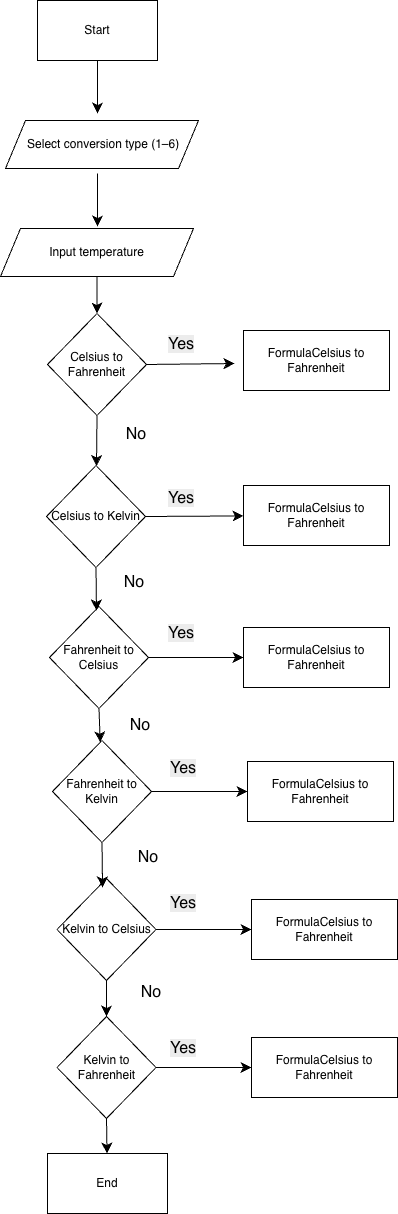

The diagram above was exported from draw.io. Its source (the exported page's mxGraphModel, read from the mxfile embedded in the PNG):
<mxGraphModel dx="565" dy="1131" grid="0" gridSize="10" guides="1" tooltips="1" connect="1" arrows="1" fold="1" page="0" pageScale="1" pageWidth="827" pageHeight="1169" math="0" shadow="0">
  <root>
    <mxCell id="0" />
    <mxCell id="1" parent="0" />
    <mxCell id="gGnAXipNJNa8whBpj8HA-15" style="edgeStyle=none;curved=1;rounded=0;orthogonalLoop=1;jettySize=auto;html=1;exitX=0.5;exitY=1;exitDx=0;exitDy=0;entryX=0.5;entryY=0;entryDx=0;entryDy=0;fontSize=12;startSize=8;endSize=8;" edge="1" parent="1" source="gGnAXipNJNa8whBpj8HA-1">
      <mxGeometry relative="1" as="geometry">
        <mxPoint x="155" y="45" as="targetPoint" />
      </mxGeometry>
    </mxCell>
    <mxCell id="gGnAXipNJNa8whBpj8HA-1" value="Start" style="rounded=0;whiteSpace=wrap;html=1;" vertex="1" parent="1">
      <mxGeometry x="95" y="-68" width="120" height="60" as="geometry" />
    </mxCell>
    <mxCell id="3aDNu8zzgThMFhxFwlc6-17" value="" style="edgeStyle=none;curved=1;rounded=0;orthogonalLoop=1;jettySize=auto;html=1;fontSize=12;startSize=8;endSize=8;exitX=1;exitY=0.5;exitDx=0;exitDy=0;" edge="1" parent="1" source="3aDNu8zzgThMFhxFwlc6-19">
      <mxGeometry relative="1" as="geometry">
        <mxPoint x="234" y="295" as="sourcePoint" />
        <mxPoint x="292" y="295" as="targetPoint" />
      </mxGeometry>
    </mxCell>
    <mxCell id="gGnAXipNJNa8whBpj8HA-13" value="" style="endArrow=classic;html=1;rounded=0;fontSize=12;startSize=8;endSize=8;curved=1;entryX=0.5;entryY=0;entryDx=0;entryDy=0;exitX=0.5;exitY=1;exitDx=0;exitDy=0;" edge="1" parent="1">
      <mxGeometry width="50" height="50" relative="1" as="geometry">
        <mxPoint x="155" y="105" as="sourcePoint" />
        <mxPoint x="155" y="158" as="targetPoint" />
      </mxGeometry>
    </mxCell>
    <mxCell id="gGnAXipNJNa8whBpj8HA-18" value="&lt;p class=&quot;p1&quot;&gt;FormulaCelsius to Fahrenheit&lt;/p&gt;" style="rounded=0;whiteSpace=wrap;html=1;" vertex="1" parent="1">
      <mxGeometry x="301" y="262" width="146" height="60" as="geometry" />
    </mxCell>
    <mxCell id="3aDNu8zzgThMFhxFwlc6-24" style="edgeStyle=none;curved=1;rounded=0;orthogonalLoop=1;jettySize=auto;html=1;exitX=0.5;exitY=1;exitDx=0;exitDy=0;fontSize=12;startSize=8;endSize=8;" edge="1" parent="1" source="3aDNu8zzgThMFhxFwlc6-19" target="3aDNu8zzgThMFhxFwlc6-23">
      <mxGeometry relative="1" as="geometry" />
    </mxCell>
    <mxCell id="3aDNu8zzgThMFhxFwlc6-19" value="Celsius to Fahrenheit" style="rhombus;whiteSpace=wrap;html=1;" vertex="1" parent="1">
      <mxGeometry x="105" y="245" width="99" height="102" as="geometry" />
    </mxCell>
    <mxCell id="3aDNu8zzgThMFhxFwlc6-62" style="edgeStyle=none;curved=1;rounded=0;orthogonalLoop=1;jettySize=auto;html=1;exitX=0.5;exitY=1;exitDx=0;exitDy=0;entryX=0.5;entryY=0;entryDx=0;entryDy=0;fontSize=12;startSize=8;endSize=8;" edge="1" parent="1" source="3aDNu8zzgThMFhxFwlc6-20" target="3aDNu8zzgThMFhxFwlc6-19">
      <mxGeometry relative="1" as="geometry" />
    </mxCell>
    <mxCell id="3aDNu8zzgThMFhxFwlc6-20" value="Input temperature" style="shape=parallelogram;perimeter=parallelogramPerimeter;whiteSpace=wrap;html=1;fixedSize=1;" vertex="1" parent="1">
      <mxGeometry x="58" y="160" width="193" height="48" as="geometry" />
    </mxCell>
    <mxCell id="3aDNu8zzgThMFhxFwlc6-28" style="edgeStyle=none;curved=1;rounded=0;orthogonalLoop=1;jettySize=auto;html=1;exitX=1;exitY=0.5;exitDx=0;exitDy=0;fontSize=12;startSize=8;endSize=8;" edge="1" parent="1" source="3aDNu8zzgThMFhxFwlc6-23" target="3aDNu8zzgThMFhxFwlc6-26">
      <mxGeometry relative="1" as="geometry" />
    </mxCell>
    <mxCell id="3aDNu8zzgThMFhxFwlc6-23" value="Celsius to Kelvin" style="rhombus;whiteSpace=wrap;html=1;" vertex="1" parent="1">
      <mxGeometry x="104" y="397" width="99" height="102" as="geometry" />
    </mxCell>
    <mxCell id="3aDNu8zzgThMFhxFwlc6-26" value="&lt;p class=&quot;p1&quot;&gt;FormulaCelsius to Fahrenheit&lt;/p&gt;" style="rounded=0;whiteSpace=wrap;html=1;" vertex="1" parent="1">
      <mxGeometry x="301" y="417" width="146" height="60" as="geometry" />
    </mxCell>
    <mxCell id="3aDNu8zzgThMFhxFwlc6-27" value="&lt;span style=&quot;color: rgb(0, 0, 0); font-family: Helvetica; font-size: 16px; font-style: normal; font-variant-ligatures: normal; font-variant-caps: normal; font-weight: 400; letter-spacing: normal; orphans: 2; text-align: center; text-indent: 0px; text-transform: none; widows: 2; word-spacing: 0px; -webkit-text-stroke-width: 0px; white-space: normal; background-color: rgb(236, 236, 236); text-decoration-thickness: initial; text-decoration-style: initial; text-decoration-color: initial; display: inline !important; float: none;&quot;&gt;Yes&lt;/span&gt;" style="text;whiteSpace=wrap;html=1;" vertex="1" parent="1">
      <mxGeometry x="224" y="260" width="54" height="41" as="geometry" />
    </mxCell>
    <mxCell id="3aDNu8zzgThMFhxFwlc6-29" value="&lt;span style=&quot;color: rgb(0, 0, 0); font-family: Helvetica; font-size: 16px; font-style: normal; font-variant-ligatures: normal; font-variant-caps: normal; font-weight: 400; letter-spacing: normal; orphans: 2; text-align: center; text-indent: 0px; text-transform: none; widows: 2; word-spacing: 0px; -webkit-text-stroke-width: 0px; white-space: normal; background-color: rgb(236, 236, 236); text-decoration-thickness: initial; text-decoration-style: initial; text-decoration-color: initial; display: inline !important; float: none;&quot;&gt;Yes&lt;/span&gt;" style="text;whiteSpace=wrap;html=1;" vertex="1" parent="1">
      <mxGeometry x="224" y="414" width="54" height="41" as="geometry" />
    </mxCell>
    <mxCell id="3aDNu8zzgThMFhxFwlc6-31" value="No" style="text;html=1;whiteSpace=wrap;strokeColor=none;fillColor=none;align=center;verticalAlign=middle;rounded=0;fontSize=16;" vertex="1" parent="1">
      <mxGeometry x="164" y="351" width="60" height="30" as="geometry" />
    </mxCell>
    <mxCell id="3aDNu8zzgThMFhxFwlc6-40" style="edgeStyle=none;curved=1;rounded=0;orthogonalLoop=1;jettySize=auto;html=1;entryX=0;entryY=0.5;entryDx=0;entryDy=0;fontSize=12;startSize=8;endSize=8;" edge="1" parent="1" source="3aDNu8zzgThMFhxFwlc6-32" target="3aDNu8zzgThMFhxFwlc6-36">
      <mxGeometry relative="1" as="geometry" />
    </mxCell>
    <mxCell id="3aDNu8zzgThMFhxFwlc6-46" style="edgeStyle=none;curved=1;rounded=0;orthogonalLoop=1;jettySize=auto;html=1;exitX=0.5;exitY=1;exitDx=0;exitDy=0;fontSize=12;startSize=8;endSize=8;" edge="1" parent="1" source="3aDNu8zzgThMFhxFwlc6-32" target="3aDNu8zzgThMFhxFwlc6-33">
      <mxGeometry relative="1" as="geometry" />
    </mxCell>
    <mxCell id="3aDNu8zzgThMFhxFwlc6-32" value="Fahrenheit to Celsius" style="rhombus;whiteSpace=wrap;html=1;" vertex="1" parent="1">
      <mxGeometry x="107" y="538" width="99" height="102" as="geometry" />
    </mxCell>
    <mxCell id="3aDNu8zzgThMFhxFwlc6-41" style="edgeStyle=none;curved=1;rounded=0;orthogonalLoop=1;jettySize=auto;html=1;exitX=1;exitY=0.5;exitDx=0;exitDy=0;fontSize=12;startSize=8;endSize=8;" edge="1" parent="1" source="3aDNu8zzgThMFhxFwlc6-33" target="3aDNu8zzgThMFhxFwlc6-37">
      <mxGeometry relative="1" as="geometry" />
    </mxCell>
    <mxCell id="3aDNu8zzgThMFhxFwlc6-33" value="Fahrenheit to Kelvin" style="rhombus;whiteSpace=wrap;html=1;" vertex="1" parent="1">
      <mxGeometry x="110" y="672" width="99" height="102" as="geometry" />
    </mxCell>
    <mxCell id="3aDNu8zzgThMFhxFwlc6-42" style="edgeStyle=none;curved=1;rounded=0;orthogonalLoop=1;jettySize=auto;html=1;exitX=1;exitY=0.5;exitDx=0;exitDy=0;fontSize=12;startSize=8;endSize=8;" edge="1" parent="1" source="3aDNu8zzgThMFhxFwlc6-34" target="3aDNu8zzgThMFhxFwlc6-38">
      <mxGeometry relative="1" as="geometry" />
    </mxCell>
    <mxCell id="3aDNu8zzgThMFhxFwlc6-48" value="" style="edgeStyle=none;curved=1;rounded=0;orthogonalLoop=1;jettySize=auto;html=1;fontSize=12;startSize=8;endSize=8;" edge="1" parent="1" source="3aDNu8zzgThMFhxFwlc6-34" target="3aDNu8zzgThMFhxFwlc6-35">
      <mxGeometry relative="1" as="geometry" />
    </mxCell>
    <mxCell id="3aDNu8zzgThMFhxFwlc6-34" value="&lt;div&gt;Kelvin to Celsius&lt;/div&gt;" style="rhombus;whiteSpace=wrap;html=1;" vertex="1" parent="1">
      <mxGeometry x="114.5" y="810" width="99" height="102" as="geometry" />
    </mxCell>
    <mxCell id="3aDNu8zzgThMFhxFwlc6-43" style="edgeStyle=none;curved=1;rounded=0;orthogonalLoop=1;jettySize=auto;html=1;exitX=1;exitY=0.5;exitDx=0;exitDy=0;fontSize=12;startSize=8;endSize=8;" edge="1" parent="1" source="3aDNu8zzgThMFhxFwlc6-35" target="3aDNu8zzgThMFhxFwlc6-39">
      <mxGeometry relative="1" as="geometry" />
    </mxCell>
    <mxCell id="3aDNu8zzgThMFhxFwlc6-65" style="edgeStyle=none;curved=1;rounded=0;orthogonalLoop=1;jettySize=auto;html=1;exitX=0.5;exitY=1;exitDx=0;exitDy=0;fontSize=12;startSize=8;endSize=8;" edge="1" parent="1" source="3aDNu8zzgThMFhxFwlc6-35" target="3aDNu8zzgThMFhxFwlc6-64">
      <mxGeometry relative="1" as="geometry" />
    </mxCell>
    <mxCell id="3aDNu8zzgThMFhxFwlc6-35" value="Kelvin to Fahrenheit" style="rhombus;whiteSpace=wrap;html=1;" vertex="1" parent="1">
      <mxGeometry x="114.5" y="948" width="99" height="102" as="geometry" />
    </mxCell>
    <mxCell id="3aDNu8zzgThMFhxFwlc6-36" value="&lt;p class=&quot;p1&quot;&gt;FormulaCelsius to Fahrenheit&lt;/p&gt;" style="rounded=0;whiteSpace=wrap;html=1;" vertex="1" parent="1">
      <mxGeometry x="301" y="559" width="146" height="60" as="geometry" />
    </mxCell>
    <mxCell id="3aDNu8zzgThMFhxFwlc6-37" value="&lt;p class=&quot;p1&quot;&gt;FormulaCelsius to Fahrenheit&lt;/p&gt;" style="rounded=0;whiteSpace=wrap;html=1;" vertex="1" parent="1">
      <mxGeometry x="305" y="693" width="146" height="60" as="geometry" />
    </mxCell>
    <mxCell id="3aDNu8zzgThMFhxFwlc6-38" value="&lt;p class=&quot;p1&quot;&gt;FormulaCelsius to Fahrenheit&lt;/p&gt;" style="rounded=0;whiteSpace=wrap;html=1;" vertex="1" parent="1">
      <mxGeometry x="309" y="831" width="146" height="60" as="geometry" />
    </mxCell>
    <mxCell id="3aDNu8zzgThMFhxFwlc6-39" value="&lt;p class=&quot;p1&quot;&gt;FormulaCelsius to Fahrenheit&lt;/p&gt;" style="rounded=0;whiteSpace=wrap;html=1;" vertex="1" parent="1">
      <mxGeometry x="309" y="969" width="146" height="60" as="geometry" />
    </mxCell>
    <mxCell id="3aDNu8zzgThMFhxFwlc6-44" style="edgeStyle=none;curved=1;rounded=0;orthogonalLoop=1;jettySize=auto;html=1;exitX=0.5;exitY=1;exitDx=0;exitDy=0;fontSize=12;startSize=8;endSize=8;" edge="1" parent="1" source="3aDNu8zzgThMFhxFwlc6-23">
      <mxGeometry relative="1" as="geometry">
        <mxPoint x="154" y="542" as="targetPoint" />
      </mxGeometry>
    </mxCell>
    <mxCell id="3aDNu8zzgThMFhxFwlc6-47" style="edgeStyle=none;curved=1;rounded=0;orthogonalLoop=1;jettySize=auto;html=1;exitX=0.5;exitY=1;exitDx=0;exitDy=0;entryX=0.46;entryY=0.088;entryDx=0;entryDy=0;entryPerimeter=0;fontSize=12;startSize=8;endSize=8;" edge="1" parent="1" source="3aDNu8zzgThMFhxFwlc6-33" target="3aDNu8zzgThMFhxFwlc6-34">
      <mxGeometry relative="1" as="geometry" />
    </mxCell>
    <mxCell id="3aDNu8zzgThMFhxFwlc6-49" value="&lt;span style=&quot;color: rgb(0, 0, 0); font-family: Helvetica; font-size: 16px; font-style: normal; font-variant-ligatures: normal; font-variant-caps: normal; font-weight: 400; letter-spacing: normal; orphans: 2; text-align: center; text-indent: 0px; text-transform: none; widows: 2; word-spacing: 0px; -webkit-text-stroke-width: 0px; white-space: normal; background-color: rgb(236, 236, 236); text-decoration-thickness: initial; text-decoration-style: initial; text-decoration-color: initial; display: inline !important; float: none;&quot;&gt;Yes&lt;/span&gt;" style="text;whiteSpace=wrap;html=1;" vertex="1" parent="1">
      <mxGeometry x="224" y="549" width="54" height="41" as="geometry" />
    </mxCell>
    <mxCell id="3aDNu8zzgThMFhxFwlc6-53" value="&lt;span style=&quot;color: rgb(0, 0, 0); font-family: Helvetica; font-size: 16px; font-style: normal; font-variant-ligatures: normal; font-variant-caps: normal; font-weight: 400; letter-spacing: normal; orphans: 2; text-align: center; text-indent: 0px; text-transform: none; widows: 2; word-spacing: 0px; -webkit-text-stroke-width: 0px; white-space: normal; background-color: rgb(236, 236, 236); text-decoration-thickness: initial; text-decoration-style: initial; text-decoration-color: initial; display: inline !important; float: none;&quot;&gt;Yes&lt;/span&gt;" style="text;whiteSpace=wrap;html=1;" vertex="1" parent="1">
      <mxGeometry x="226" y="684" width="54" height="41" as="geometry" />
    </mxCell>
    <mxCell id="3aDNu8zzgThMFhxFwlc6-54" value="&lt;span style=&quot;color: rgb(0, 0, 0); font-family: Helvetica; font-size: 16px; font-style: normal; font-variant-ligatures: normal; font-variant-caps: normal; font-weight: 400; letter-spacing: normal; orphans: 2; text-align: center; text-indent: 0px; text-transform: none; widows: 2; word-spacing: 0px; -webkit-text-stroke-width: 0px; white-space: normal; background-color: rgb(236, 236, 236); text-decoration-thickness: initial; text-decoration-style: initial; text-decoration-color: initial; display: inline !important; float: none;&quot;&gt;Yes&lt;/span&gt;" style="text;whiteSpace=wrap;html=1;" vertex="1" parent="1">
      <mxGeometry x="226" y="819" width="54" height="41" as="geometry" />
    </mxCell>
    <mxCell id="3aDNu8zzgThMFhxFwlc6-55" value="&lt;span style=&quot;color: rgb(0, 0, 0); font-family: Helvetica; font-size: 16px; font-style: normal; font-variant-ligatures: normal; font-variant-caps: normal; font-weight: 400; letter-spacing: normal; orphans: 2; text-align: center; text-indent: 0px; text-transform: none; widows: 2; word-spacing: 0px; -webkit-text-stroke-width: 0px; white-space: normal; background-color: rgb(236, 236, 236); text-decoration-thickness: initial; text-decoration-style: initial; text-decoration-color: initial; display: inline !important; float: none;&quot;&gt;Yes&lt;/span&gt;" style="text;whiteSpace=wrap;html=1;" vertex="1" parent="1">
      <mxGeometry x="226" y="964" width="54" height="41" as="geometry" />
    </mxCell>
    <mxCell id="3aDNu8zzgThMFhxFwlc6-56" value="No" style="text;html=1;whiteSpace=wrap;strokeColor=none;fillColor=none;align=center;verticalAlign=middle;rounded=0;fontSize=16;" vertex="1" parent="1">
      <mxGeometry x="162" y="499" width="60" height="30" as="geometry" />
    </mxCell>
    <mxCell id="3aDNu8zzgThMFhxFwlc6-57" value="No" style="text;html=1;whiteSpace=wrap;strokeColor=none;fillColor=none;align=center;verticalAlign=middle;rounded=0;fontSize=16;" vertex="1" parent="1">
      <mxGeometry x="168" y="642" width="60" height="30" as="geometry" />
    </mxCell>
    <mxCell id="3aDNu8zzgThMFhxFwlc6-58" value="No" style="text;html=1;whiteSpace=wrap;strokeColor=none;fillColor=none;align=center;verticalAlign=middle;rounded=0;fontSize=16;" vertex="1" parent="1">
      <mxGeometry x="176" y="774" width="60" height="30" as="geometry" />
    </mxCell>
    <mxCell id="3aDNu8zzgThMFhxFwlc6-59" value="No" style="text;html=1;whiteSpace=wrap;strokeColor=none;fillColor=none;align=center;verticalAlign=middle;rounded=0;fontSize=16;" vertex="1" parent="1">
      <mxGeometry x="179" y="909" width="60" height="30" as="geometry" />
    </mxCell>
    <mxCell id="3aDNu8zzgThMFhxFwlc6-63" value="&lt;span class=&quot;Apple-converted-space&quot;&gt;&amp;nbsp;&lt;/span&gt;Select conversion&amp;nbsp;&lt;span style=&quot;color: light-dark(rgb(0, 0, 0), rgb(255, 255, 255)); background-color: transparent;&quot;&gt;type (&lt;/span&gt;&lt;span style=&quot;color: light-dark(rgb(0, 0, 0), rgb(255, 255, 255)); background-color: transparent;&quot; class=&quot;s1&quot;&gt;1&lt;/span&gt;&lt;span style=&quot;color: light-dark(rgb(0, 0, 0), rgb(255, 255, 255)); background-color: transparent;&quot;&gt;–&lt;/span&gt;&lt;span style=&quot;color: light-dark(rgb(0, 0, 0), rgb(255, 255, 255)); background-color: transparent;&quot; class=&quot;s1&quot;&gt;6&lt;/span&gt;&lt;span style=&quot;color: light-dark(rgb(0, 0, 0), rgb(255, 255, 255)); background-color: transparent;&quot;&gt;)&lt;/span&gt;" style="shape=parallelogram;perimeter=parallelogramPerimeter;whiteSpace=wrap;html=1;fixedSize=1;" vertex="1" parent="1">
      <mxGeometry x="63" y="52" width="193" height="48" as="geometry" />
    </mxCell>
    <mxCell id="3aDNu8zzgThMFhxFwlc6-64" value="End" style="rounded=0;whiteSpace=wrap;html=1;" vertex="1" parent="1">
      <mxGeometry x="105" y="1085" width="120" height="60" as="geometry" />
    </mxCell>
  </root>
</mxGraphModel>